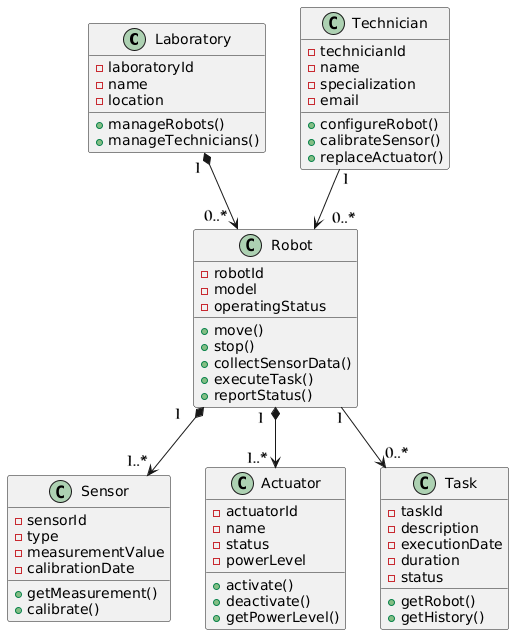

The diagram above was rendered by PlantUML. Its source (embedded in the PNG):
@startuml
class Laboratory {
    - laboratoryId
    - name
    - location
    + manageRobots()
    + manageTechnicians()
}

class Robot {
    - robotId
    - model
    - operatingStatus
    + move()
    + stop()
    + collectSensorData()
    + executeTask()
    + reportStatus()
}

class Sensor {
    - sensorId
    - type
    - measurementValue
    - calibrationDate
    + getMeasurement()
    + calibrate()
}

class Actuator {
    - actuatorId
    - name
    - status
    - powerLevel
    + activate()
    + deactivate()
    + getPowerLevel()
}

class Technician {
    - technicianId
    - name
    - specialization
    - email
    + configureRobot()
    + calibrateSensor()
    + replaceActuator()
}

class Task {
    - taskId
    - description
    - executionDate
    - duration
    - status
    + getRobot()
    + getHistory()
}

Laboratory *--> Robot
Robot *--> Sensor
Robot *--> Actuator
Robot --> Task
Technician --> Robot
@enduml